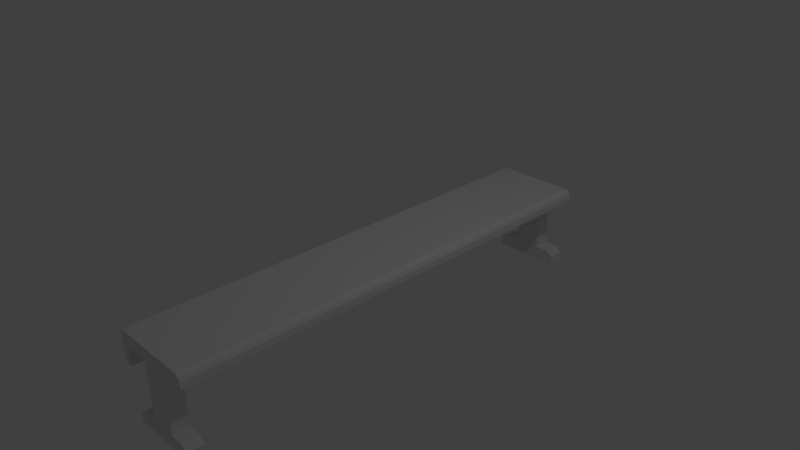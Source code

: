 # Source: table.blend  (saved by Blender 2.74.0; exported with 4.5.12 LTS)
import bpy
from mathutils import Matrix  # noqa: F401  (used for matrix-valued properties, if any)

bpy.ops.wm.read_factory_settings(use_empty=True)
scene = bpy.context.scene
scene.name = 'Scene'

# ---- collections
col_collection_1 = bpy.data.collections.new('Collection 1'); scene.collection.children.link(col_collection_1)

# ---- materials (node trees are filled in below, after node groups)
mat_material = bpy.data.materials.new('Material')
mat_material.alpha_threshold = 0.0
mat_material.use_transparent_shadow = False
mat_material.roughness = 0.5
mat_material.line_color = (0.0, 0.0, 0.0, 1.0)

# ---- material node trees

# ---- world
world_world = bpy.data.worlds.new('World'); scene.world = world_world
world_world.color = (0.05088, 0.05088, 0.05088)
world_world.use_sun_shadow = False
world_world.sun_shadow_jitter_overblur = 0.0
world_world.cycles.sampling_method = 'MANUAL'
world_world.cycles.sample_map_resolution = 256

# ---- cameras
cam_camera = bpy.data.cameras.new('Camera')
cam_camera.clip_end = 100.0
cam_camera.lens = 35.0
cam_camera.sensor_width = 32.0
cam_camera.sensor_height = 18.0
cam_camera.ortho_scale = 7.314
cam_camera.dof.focus_distance = 0.0
cam_camera.dof.aperture_fstop = 128.0

# ---- lights
light_lamp = bpy.data.lights.new('Lamp', 'POINT')
light_lamp.transmission_factor = 0.0
light_lamp.cutoff_distance = 30.0
light_lamp.energy = 100.0
light_lamp.shadow_buffer_clip_start = 1.001
light_lamp.shadow_soft_size = 0.1
light_lamp.shadow_maximum_resolution = 0.006
light_lamp.use_absolute_resolution = True
light_lamp.cycles.use_multiple_importance_sampling = False

# ---- meshes
me_cube = bpy.data.meshes.new('Cube')
me_cube.from_pydata([(-0.5488, -3.01, 0.7265), (0.5488, -3.235, 0.9926), (-0.6609, -3.235, 0.9926), (-0.6609, -3.01, 0.7265), (-0.5488, -3.01, 0.9926), (0.5241, -3.235, 1.135), (-0.6609, -3.235, 1.167), (-0.6609, -3.01, 1.167), (-0.6609, -3.01, 0.9926), (-0.5488, -3.235, 0.9926), (-0.5488, -3.01, 1.167), (-0.5488, -3.235, 1.167), (0.5241, -3.01, 1.135), (0.5488, -3.01, 0.9926), (-0.5488, -3.235, 0.7265), (-0.6609, -3.235, 0.7265), (0.5488, 5.96e-08, 0.9926), (-0.6609, 5.96e-08, 0.9926), (0.5241, 5.96e-08, 1.135), (-0.6609, 5.96e-08, 1.167), (-0.5488, 5.96e-08, 1.167), (-0.5488, 5.96e-08, 0.9926), (-0.6609, 5.96e-08, 0.7265), (-0.5488, 5.96e-08, 0.7265), (-0.1829, -3.01, 1.167), (0.1829, -3.01, 1.167), (0.1829, -3.235, 0.9926), (-0.1829, -3.235, 0.9926), (0.1829, -3.235, 1.167), (-0.1829, -3.235, 1.167), (0.1829, -3.01, 0.9926), (-0.1829, -3.01, 0.9926), (0.1829, 5.96e-08, 0.9926), (-0.1829, 5.96e-08, 0.9926), (-0.1829, 5.96e-08, 1.167), (0.1829, 5.96e-08, 1.167), (0.1829, -3.235, 0.0), (-0.1829, -3.235, 0.0), (0.1829, -3.01, 0.0), (-0.1829, -3.01, 0.0), (-0.1829, -3.235, 0.191), (-0.1829, -3.01, 0.191), (0.1829, -3.01, 0.191), (0.1829, -3.235, 0.191), (0.4691, -3.235, 0.0), (0.4691, -3.01, 0.0), (0.4691, -3.235, 0.1201), (0.4691, -3.01, 0.1201), (-0.4953, -3.235, 0.0), (-0.4953, -3.01, 0.0), (-0.4953, -3.01, 0.1201), (-0.4953, -3.235, 0.1201), (-0.3812, -3.235, 0.191), (-0.3812, -3.01, 0.191), (-0.3812, -3.235, 0.0), (-0.3812, -3.01, 0.0), (0.3776, -3.01, 0.191), (0.3776, -3.235, 0.191), (0.3776, -3.01, 0.0), (0.3776, -3.235, 0.0), (0.5488, -3.235, 1.086), (0.5488, -3.01, 1.086), (-0.6609, -3.235, 1.086), (-0.6609, -3.01, 1.086), (-0.5488, -3.235, 1.086), (-0.6609, 5.96e-08, 1.086), (0.5488, 5.96e-08, 1.086), (0.1829, -3.235, 1.086), (-0.1829, -3.235, 1.086), (0.4758, -3.01, 1.167), (0.4758, 5.96e-08, 1.167), (0.4758, -3.235, 0.9926), (0.4758, -3.235, 1.167), (0.4758, -3.01, 0.9926), (0.4758, 5.96e-08, 0.9926), (0.4758, -3.235, 1.086), (-0.5488, 3.01, 0.7265), (0.5488, 3.235, 0.9926), (-0.6609, 3.235, 0.9926), (-0.6609, 3.01, 0.7265), (-0.5488, 3.01, 0.9926), (0.5241, 3.235, 1.135), (-0.6609, 3.235, 1.167), (-0.6609, 3.01, 1.167), (-0.6609, 3.01, 0.9926), (-0.5488, 3.235, 0.9926), (-0.5488, 3.01, 1.167), (-0.5488, 3.235, 1.167), (0.5241, 3.01, 1.135), (0.5488, 3.01, 0.9926), (-0.5488, 3.235, 0.7265), (-0.6609, 3.235, 0.7265), (-0.1829, 3.01, 1.167), (0.1829, 3.01, 1.167), (0.1829, 3.235, 0.9926), (-0.1829, 3.235, 0.9926), (0.1829, 3.235, 1.167), (-0.1829, 3.235, 1.167), (0.1829, 3.01, 0.9926), (-0.1829, 3.01, 0.9926), (0.1829, 3.235, 0.0), (-0.1829, 3.235, 0.0), (0.1829, 3.01, 0.0), (-0.1829, 3.01, 0.0), (-0.1829, 3.235, 0.191), (-0.1829, 3.01, 0.191), (0.1829, 3.01, 0.191), (0.1829, 3.235, 0.191), (0.4691, 3.235, 0.0), (0.4691, 3.01, 0.0), (0.4691, 3.235, 0.1201), (0.4691, 3.01, 0.1201), (-0.4953, 3.235, 0.0), (-0.4953, 3.01, 0.0), (-0.4953, 3.01, 0.1201), (-0.4953, 3.235, 0.1201), (-0.3812, 3.235, 0.191), (-0.3812, 3.01, 0.191), (-0.3812, 3.235, 0.0), (-0.3812, 3.01, 0.0), (0.3776, 3.01, 0.191), (0.3776, 3.235, 0.191), (0.3776, 3.01, 0.0), (0.3776, 3.235, 0.0), (0.5488, 3.235, 1.086), (0.5488, 3.01, 1.086), (-0.6609, 3.235, 1.086), (-0.6609, 3.01, 1.086), (-0.5488, 3.235, 1.086), (0.1829, 3.235, 1.086), (-0.1829, 3.235, 1.086), (0.4758, 3.01, 1.167), (0.4758, 3.235, 0.9926), (0.4758, 3.235, 1.167), (0.4758, 3.01, 0.9926), (0.4758, 3.235, 1.086)], [], [(4, 9, 14, 0), (10, 7, 6, 11), (61, 12, 5, 60), (64, 11, 6, 62), (66, 18, 12, 61), (20, 19, 7, 10), (70, 35, 25, 69), (68, 29, 11, 64), (24, 10, 11, 29), (31, 27, 9, 4), (0, 14, 15, 3), (34, 20, 10, 24), (9, 2, 15, 14), (21, 4, 0, 23), (8, 17, 22, 3), (62, 6, 7, 63), (74, 73, 30, 32), (33, 31, 4, 21), (63, 7, 19, 65), (32, 30, 31, 33), (23, 0, 3, 22), (2, 8, 3, 15), (35, 34, 24, 25), (73, 71, 26, 30), (52, 53, 50, 51), (69, 25, 28, 72), (25, 24, 29, 28), (75, 72, 28, 67), (67, 28, 29, 68), (38, 36, 37, 39), (56, 57, 46, 47), (41, 42, 38, 39), (43, 40, 37, 36), (26, 27, 40, 43), (31, 30, 42, 41), (30, 26, 43, 42), (27, 31, 41, 40), (47, 46, 44, 45), (58, 56, 47, 45), (57, 59, 44, 46), (59, 58, 45, 44), (51, 50, 49, 48), (54, 52, 51, 48), (53, 55, 49, 50), (55, 54, 48, 49), (39, 37, 54, 55), (41, 39, 55, 53), (37, 40, 52, 54), (40, 41, 53, 52), (36, 38, 58, 59), (43, 36, 59, 57), (38, 42, 56, 58), (42, 43, 57, 56), (26, 67, 68, 27), (71, 75, 67, 26), (8, 63, 65, 17), (2, 62, 63, 8), (27, 68, 64, 9), (16, 66, 61, 13), (9, 64, 62, 2), (13, 61, 60, 1), (1, 60, 75, 71), (60, 5, 72, 75), (12, 69, 72, 5), (13, 1, 71, 73), (16, 13, 73, 74), (18, 70, 69, 12), (80, 76, 90, 85), (86, 87, 82, 83), (125, 124, 81, 88), (128, 126, 82, 87), (66, 125, 88, 18), (70, 131, 93, 35), (35, 93, 92, 34), (130, 128, 87, 97), (92, 97, 87, 86), (99, 80, 85, 95), (76, 79, 91, 90), (34, 92, 86, 20), (85, 90, 91, 78), (21, 23, 76, 80), (84, 79, 22, 17), (126, 127, 83, 82), (74, 32, 98, 134), (33, 21, 80, 99), (20, 86, 83, 19), (32, 33, 99, 98), (23, 22, 79, 76), (78, 91, 79, 84), (16, 74, 134, 89), (134, 98, 94, 132), (116, 115, 114, 117), (131, 133, 96, 93), (93, 96, 97, 92), (135, 129, 96, 133), (129, 130, 97, 96), (102, 103, 101, 100), (120, 111, 110, 121), (105, 103, 102, 106), (107, 100, 101, 104), (94, 107, 104, 95), (99, 105, 106, 98), (98, 106, 107, 94), (95, 104, 105, 99), (111, 109, 108, 110), (122, 109, 111, 120), (121, 110, 108, 123), (123, 108, 109, 122), (115, 112, 113, 114), (118, 112, 115, 116), (117, 114, 113, 119), (119, 113, 112, 118), (103, 119, 118, 101), (105, 117, 119, 103), (101, 118, 116, 104), (104, 116, 117, 105), (100, 123, 122, 102), (107, 121, 123, 100), (102, 122, 120, 106), (106, 120, 121, 107), (94, 95, 130, 129), (132, 94, 129, 135), (84, 17, 65, 127), (78, 84, 127, 126), (95, 85, 128, 130), (85, 78, 126, 128), (89, 77, 124, 125), (77, 132, 135, 124), (124, 135, 133, 81), (88, 81, 133, 131), (89, 134, 132, 77), (127, 65, 19, 83), (18, 88, 131, 70), (16, 89, 125, 66)])
me_cube.materials.append(mat_material)
me_cube.use_remesh_preserve_volume = False
me_cube.use_remesh_preserve_attributes = False
me_cube.use_mirror_vertex_groups = False
me_cube.update()

# ---- objects
ob_cube = bpy.data.objects.new('Cube', me_cube)
ob_lamp = bpy.data.objects.new('Lamp', light_lamp)
ob_camera = bpy.data.objects.new('Camera', cam_camera)

# ---- transforms, parenting, visibility, modifiers, constraints
ob_cube.location = (0.1277, -5.96e-08, -1.08)
ob_cube.lock_rotations_4d = False
ob_cube.empty_display_type = 'ARROWS'
ob_cube.lineart.crease_threshold = 0.0
ob_lamp.location = (4.076, 1.005, 5.904)
ob_lamp.rotation_euler = (0.6503, 0.05522, 1.866)
ob_lamp.lock_rotations_4d = False
ob_lamp.empty_display_type = 'ARROWS'
ob_lamp.color = (0.0, 0.0, 0.0, 0.0)
ob_lamp.lineart.crease_threshold = 0.0
ob_camera.location = (7.481, -6.508, 5.344)
ob_camera.rotation_euler = (1.109, 0.01082, 0.8149)
ob_camera.lock_rotations_4d = False
ob_camera.empty_display_type = 'ARROWS'
ob_camera.color = (0.0, 0.0, 0.0, 0.0)
ob_camera.display_type = 'WIRE'
ob_camera.lineart.crease_threshold = 0.0

# ---- collection membership
col_collection_1.objects.link(ob_cube)
col_collection_1.objects.link(ob_lamp)
col_collection_1.objects.link(ob_camera)

# ---- scene / render settings (as saved in the file)
scene.camera = ob_camera
scene.frame_start = 1; scene.frame_end = 250; scene.frame_set(1)
scene.render.engine = 'BLENDER_EEVEE_NEXT'
scene.render.resolution_percentage = 50
scene.render.dither_intensity = 0.0
scene.cycles.use_denoising = False
scene.cycles.samples = 10
scene.cycles.sampling_pattern = 'TABULATED_SOBOL'
scene.cycles.light_sampling_threshold = 0.0
scene.cycles.use_adaptive_sampling = False
scene.cycles.use_light_tree = False
scene.cycles.blur_glossy = 0.0
scene.cycles.pixel_filter_type = 'GAUSSIAN'
scene.cycles.sample_clamp_indirect = 0.0
scene.view_settings.view_transform = 'Standard'
bpy.context.view_layer.update()
